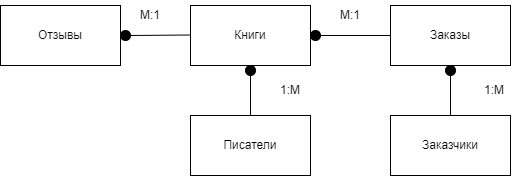

The diagram above was exported from draw.io. Its source (the exported page's mxGraphModel, read from the mxfile embedded in the PNG):
<mxGraphModel dx="1098" dy="820" grid="1" gridSize="10" guides="1" tooltips="1" connect="1" arrows="1" fold="1" page="1" pageScale="1" pageWidth="827" pageHeight="1169" math="0" shadow="0">
  <root>
    <mxCell id="0" />
    <mxCell id="1" parent="0" />
    <mxCell id="klY_vDBCt971yLG6bgxJ-1" value="Книги" style="rounded=0;whiteSpace=wrap;html=1;" parent="1" vertex="1">
      <mxGeometry x="260" y="200" width="120" height="60" as="geometry" />
    </mxCell>
    <mxCell id="klY_vDBCt971yLG6bgxJ-2" value="Писатели" style="rounded=0;whiteSpace=wrap;html=1;" parent="1" vertex="1">
      <mxGeometry x="260" y="310" width="120" height="60" as="geometry" />
    </mxCell>
    <mxCell id="klY_vDBCt971yLG6bgxJ-3" value="Заказчики" style="rounded=0;whiteSpace=wrap;html=1;" parent="1" vertex="1">
      <mxGeometry x="460" y="310" width="120" height="60" as="geometry" />
    </mxCell>
    <mxCell id="klY_vDBCt971yLG6bgxJ-4" value="Заказы" style="rounded=0;whiteSpace=wrap;html=1;" parent="1" vertex="1">
      <mxGeometry x="460" y="200" width="120" height="60" as="geometry" />
    </mxCell>
    <mxCell id="klY_vDBCt971yLG6bgxJ-5" value="Отзывы" style="rounded=0;whiteSpace=wrap;html=1;" parent="1" vertex="1">
      <mxGeometry x="70" y="200" width="120" height="60" as="geometry" />
    </mxCell>
    <mxCell id="klY_vDBCt971yLG6bgxJ-6" value="" style="endArrow=none;html=1;rounded=0;exitX=0.5;exitY=1;exitDx=0;exitDy=0;entryX=0.5;entryY=0;entryDx=0;entryDy=0;" parent="1" source="klY_vDBCt971yLG6bgxJ-11" target="klY_vDBCt971yLG6bgxJ-3" edge="1">
      <mxGeometry width="50" height="50" relative="1" as="geometry">
        <mxPoint x="570" y="350" as="sourcePoint" />
        <mxPoint x="620" y="300" as="targetPoint" />
      </mxGeometry>
    </mxCell>
    <mxCell id="klY_vDBCt971yLG6bgxJ-8" value="" style="endArrow=none;html=1;rounded=0;entryX=0.5;entryY=1;entryDx=0;entryDy=0;exitX=0.5;exitY=0;exitDx=0;exitDy=0;" parent="1" source="klY_vDBCt971yLG6bgxJ-14" target="klY_vDBCt971yLG6bgxJ-1" edge="1">
      <mxGeometry width="50" height="50" relative="1" as="geometry">
        <mxPoint x="570" y="350" as="sourcePoint" />
        <mxPoint x="620" y="300" as="targetPoint" />
      </mxGeometry>
    </mxCell>
    <mxCell id="klY_vDBCt971yLG6bgxJ-10" value="" style="endArrow=none;html=1;rounded=0;exitX=1;exitY=0.5;exitDx=0;exitDy=0;entryX=0;entryY=0.5;entryDx=0;entryDy=0;" parent="1" source="klY_vDBCt971yLG6bgxJ-18" target="klY_vDBCt971yLG6bgxJ-4" edge="1">
      <mxGeometry width="50" height="50" relative="1" as="geometry">
        <mxPoint x="570" y="350" as="sourcePoint" />
        <mxPoint x="620" y="300" as="targetPoint" />
      </mxGeometry>
    </mxCell>
    <mxCell id="klY_vDBCt971yLG6bgxJ-12" value="" style="endArrow=none;html=1;rounded=0;exitX=0.5;exitY=1;exitDx=0;exitDy=0;entryX=0.5;entryY=0;entryDx=0;entryDy=0;" parent="1" source="klY_vDBCt971yLG6bgxJ-4" target="klY_vDBCt971yLG6bgxJ-11" edge="1">
      <mxGeometry width="50" height="50" relative="1" as="geometry">
        <mxPoint x="520" y="260" as="sourcePoint" />
        <mxPoint x="520" y="310" as="targetPoint" />
      </mxGeometry>
    </mxCell>
    <mxCell id="klY_vDBCt971yLG6bgxJ-11" value="" style="ellipse;whiteSpace=wrap;html=1;aspect=fixed;fillColor=#000000;" parent="1" vertex="1">
      <mxGeometry x="515" y="260" width="10" height="10" as="geometry" />
    </mxCell>
    <mxCell id="klY_vDBCt971yLG6bgxJ-17" value="" style="endArrow=none;html=1;rounded=0;entryX=0.5;entryY=1;entryDx=0;entryDy=0;exitX=0.5;exitY=0;exitDx=0;exitDy=0;" parent="1" source="klY_vDBCt971yLG6bgxJ-2" target="klY_vDBCt971yLG6bgxJ-14" edge="1">
      <mxGeometry width="50" height="50" relative="1" as="geometry">
        <mxPoint x="320" y="310" as="sourcePoint" />
        <mxPoint x="320" y="260" as="targetPoint" />
      </mxGeometry>
    </mxCell>
    <mxCell id="klY_vDBCt971yLG6bgxJ-14" value="" style="ellipse;whiteSpace=wrap;html=1;aspect=fixed;fillColor=#000000;" parent="1" vertex="1">
      <mxGeometry x="315" y="260" width="10" height="10" as="geometry" />
    </mxCell>
    <mxCell id="klY_vDBCt971yLG6bgxJ-19" value="" style="endArrow=none;html=1;rounded=0;exitX=1;exitY=0.5;exitDx=0;exitDy=0;entryX=0;entryY=0.5;entryDx=0;entryDy=0;" parent="1" source="klY_vDBCt971yLG6bgxJ-1" target="klY_vDBCt971yLG6bgxJ-18" edge="1">
      <mxGeometry width="50" height="50" relative="1" as="geometry">
        <mxPoint x="380" y="230" as="sourcePoint" />
        <mxPoint x="460" y="230" as="targetPoint" />
      </mxGeometry>
    </mxCell>
    <mxCell id="klY_vDBCt971yLG6bgxJ-18" value="" style="ellipse;whiteSpace=wrap;html=1;aspect=fixed;strokeColor=#000000;fillColor=#000000;" parent="1" vertex="1">
      <mxGeometry x="380" y="225" width="10" height="10" as="geometry" />
    </mxCell>
    <mxCell id="9SOOHJhSDXiNfZX5vCKx-1" value="1:М" style="text;html=1;align=center;verticalAlign=middle;whiteSpace=wrap;rounded=0;" vertex="1" parent="1">
      <mxGeometry x="534" y="270" width="60" height="30" as="geometry" />
    </mxCell>
    <mxCell id="9SOOHJhSDXiNfZX5vCKx-2" value="1:М" style="text;html=1;align=center;verticalAlign=middle;whiteSpace=wrap;rounded=0;" vertex="1" parent="1">
      <mxGeometry x="330" y="270" width="60" height="30" as="geometry" />
    </mxCell>
    <mxCell id="9SOOHJhSDXiNfZX5vCKx-5" value="" style="endArrow=none;html=1;rounded=0;exitX=1;exitY=0.5;exitDx=0;exitDy=0;entryX=0;entryY=0.5;entryDx=0;entryDy=0;" edge="1" parent="1" source="klY_vDBCt971yLG6bgxJ-20">
      <mxGeometry width="50" height="50" relative="1" as="geometry">
        <mxPoint x="190" y="229.5" as="sourcePoint" />
        <mxPoint x="260" y="229.5" as="targetPoint" />
      </mxGeometry>
    </mxCell>
    <mxCell id="9SOOHJhSDXiNfZX5vCKx-6" value="" style="endArrow=none;html=1;rounded=0;exitX=1;exitY=0.5;exitDx=0;exitDy=0;entryX=0;entryY=0.5;entryDx=0;entryDy=0;" edge="1" parent="1" target="klY_vDBCt971yLG6bgxJ-20">
      <mxGeometry width="50" height="50" relative="1" as="geometry">
        <mxPoint x="190" y="229.5" as="sourcePoint" />
        <mxPoint x="260" y="229.5" as="targetPoint" />
      </mxGeometry>
    </mxCell>
    <mxCell id="klY_vDBCt971yLG6bgxJ-20" value="" style="ellipse;whiteSpace=wrap;html=1;aspect=fixed;fillColor=#000000;" parent="1" vertex="1">
      <mxGeometry x="190" y="225" width="10" height="10" as="geometry" />
    </mxCell>
    <mxCell id="9SOOHJhSDXiNfZX5vCKx-7" value="М:1" style="text;html=1;align=center;verticalAlign=middle;whiteSpace=wrap;rounded=0;" vertex="1" parent="1">
      <mxGeometry x="190" y="195" width="60" height="30" as="geometry" />
    </mxCell>
    <mxCell id="9SOOHJhSDXiNfZX5vCKx-8" value="М:1" style="text;html=1;align=center;verticalAlign=middle;whiteSpace=wrap;rounded=0;" vertex="1" parent="1">
      <mxGeometry x="390" y="195" width="60" height="30" as="geometry" />
    </mxCell>
  </root>
</mxGraphModel>